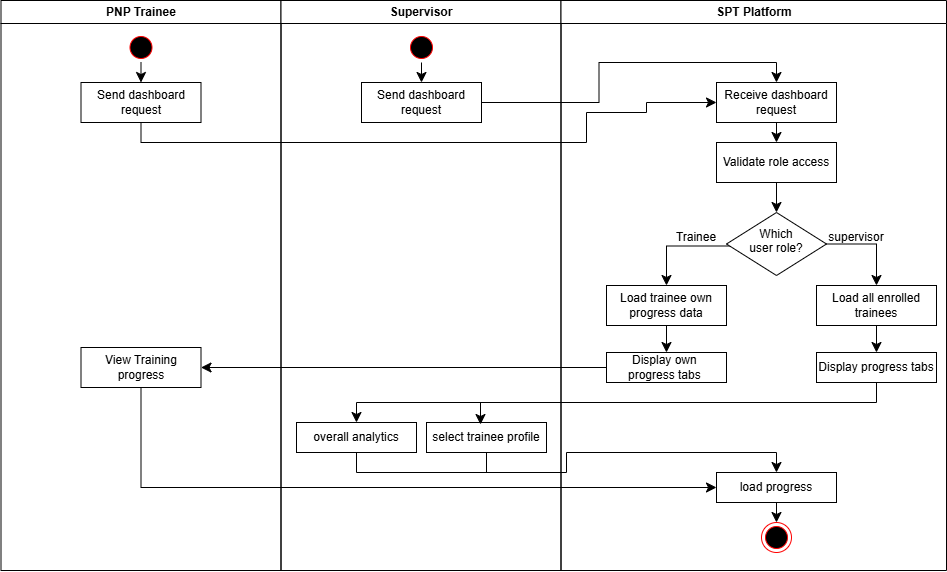

The diagram above was exported from draw.io. Its source (the exported page's mxGraphModel, read from the mxfile embedded in the PNG):
<mxGraphModel dx="1011" dy="1005" grid="1" gridSize="10" guides="1" tooltips="1" connect="1" arrows="1" fold="1" page="1" pageScale="1" pageWidth="1169" pageHeight="826" background="none" math="0" shadow="0">
  <root>
    <mxCell id="0" />
    <mxCell id="1" parent="0" />
    <mxCell id="2" parent="1" style="swimlane;whiteSpace=wrap" value="PNP Trainee" vertex="1">
      <mxGeometry height="570" width="280" x="164.5" y="128" as="geometry" />
    </mxCell>
    <mxCell id="IfH7qfe_nXtao6oDuNZg-56" edge="1" parent="2" source="5" style="edgeStyle=none;curved=1;rounded=0;curveGeometry=1;orthogonalLoop=1;jettySize=auto;html=1;exitX=0.5;exitY=1;exitDx=0;exitDy=0;entryX=0.5;entryY=0;entryDx=0;entryDy=0;fontSize=12;startSize=8;endSize=8;" target="IfH7qfe_nXtao6oDuNZg-54">
      <mxGeometry relative="1" as="geometry" />
    </mxCell>
    <mxCell id="5" parent="2" style="ellipse;shape=startState;fillColor=#000000;strokeColor=#ff0000;" value="" vertex="1">
      <mxGeometry height="30" width="30" x="125" y="32" as="geometry" />
    </mxCell>
    <mxCell id="IfH7qfe_nXtao6oDuNZg-54" parent="2" style="rounded=0;whiteSpace=wrap;html=1;" value="Send dashboard&lt;div&gt;request&lt;/div&gt;" vertex="1">
      <mxGeometry height="40" width="120" x="80" y="82" as="geometry" />
    </mxCell>
    <mxCell id="IfH7qfe_nXtao6oDuNZg-67" parent="2" style="rounded=0;whiteSpace=wrap;html=1;" value="View Training progress" vertex="1">
      <mxGeometry height="40" width="120" x="80" y="347" as="geometry" />
    </mxCell>
    <mxCell id="3" parent="1" style="swimlane;whiteSpace=wrap" value="Supervisor" vertex="1">
      <mxGeometry height="570" width="280" x="444.5" y="128" as="geometry" />
    </mxCell>
    <mxCell id="IfH7qfe_nXtao6oDuNZg-57" edge="1" parent="3" source="IfH7qfe_nXtao6oDuNZg-53" style="edgeStyle=none;curved=1;rounded=0;curveGeometry=1;orthogonalLoop=1;jettySize=auto;html=1;exitX=0.5;exitY=1;exitDx=0;exitDy=0;entryX=0.5;entryY=0;entryDx=0;entryDy=0;fontSize=12;startSize=8;endSize=8;" target="IfH7qfe_nXtao6oDuNZg-55">
      <mxGeometry relative="1" as="geometry" />
    </mxCell>
    <mxCell id="IfH7qfe_nXtao6oDuNZg-53" parent="3" style="ellipse;shape=startState;fillColor=#000000;strokeColor=#ff0000;" value="" vertex="1">
      <mxGeometry height="30" width="30" x="125.5" y="32" as="geometry" />
    </mxCell>
    <mxCell id="IfH7qfe_nXtao6oDuNZg-55" parent="3" style="rounded=0;whiteSpace=wrap;html=1;" value="Send dashboard&lt;div&gt;request&lt;/div&gt;" vertex="1">
      <mxGeometry height="40" width="120" x="80.5" y="82" as="geometry" />
    </mxCell>
    <mxCell id="IfH7qfe_nXtao6oDuNZg-69" parent="3" style="rounded=0;whiteSpace=wrap;html=1;" value="overall analytics" vertex="1">
      <mxGeometry height="30" width="120" x="15.5" y="422" as="geometry" />
    </mxCell>
    <mxCell id="IfH7qfe_nXtao6oDuNZg-77" edge="1" parent="3" source="IfH7qfe_nXtao6oDuNZg-73" style="edgeStyle=none;curved=1;rounded=0;curveGeometry=1;orthogonalLoop=1;jettySize=auto;html=1;exitX=0.5;exitY=1;exitDx=0;exitDy=0;fontSize=12;startSize=8;endSize=8;endArrow=none;endFill=0;">
      <mxGeometry relative="1" as="geometry">
        <mxPoint x="205.5" y="472" as="targetPoint" />
      </mxGeometry>
    </mxCell>
    <mxCell id="IfH7qfe_nXtao6oDuNZg-73" parent="3" style="rounded=0;whiteSpace=wrap;html=1;" value="select trainee profile" vertex="1">
      <mxGeometry height="30" width="120" x="145.5" y="422" as="geometry" />
    </mxCell>
    <mxCell id="4" parent="1" style="swimlane;whiteSpace=wrap" value="SPT Platform" vertex="1">
      <mxGeometry height="570" width="385.5" x="724.5" y="128" as="geometry" />
    </mxCell>
    <mxCell id="38" parent="4" style="ellipse;shape=endState;fillColor=#000000;strokeColor=#ff0000" value="" vertex="1">
      <mxGeometry height="30" width="30" x="200.5" y="522" as="geometry" />
    </mxCell>
    <mxCell id="IfH7qfe_nXtao6oDuNZg-63" edge="1" parent="4" source="IfH7qfe_nXtao6oDuNZg-60" style="edgeStyle=none;curved=1;rounded=0;curveGeometry=1;orthogonalLoop=1;jettySize=auto;html=1;exitX=0.5;exitY=1;exitDx=0;exitDy=0;fontSize=12;startSize=8;endSize=8;entryX=0.5;entryY=0;entryDx=0;entryDy=0;" target="IfH7qfe_nXtao6oDuNZg-65">
      <mxGeometry relative="1" as="geometry">
        <mxPoint x="105.33333333333348" y="352" as="targetPoint" />
      </mxGeometry>
    </mxCell>
    <mxCell id="IfH7qfe_nXtao6oDuNZg-60" parent="4" style="rounded=0;whiteSpace=wrap;html=1;" value="Load trainee own progress data" vertex="1">
      <mxGeometry height="40" width="120" x="45.5" y="285" as="geometry" />
    </mxCell>
    <mxCell id="IfH7qfe_nXtao6oDuNZg-44" edge="1" parent="4" source="IfH7qfe_nXtao6oDuNZg-41" style="edgeStyle=none;curved=1;rounded=0;curveGeometry=1;orthogonalLoop=1;jettySize=auto;html=1;exitX=0.5;exitY=1;exitDx=0;exitDy=0;entryX=0.5;entryY=0;entryDx=0;entryDy=0;fontSize=12;startSize=8;endSize=8;" target="IfH7qfe_nXtao6oDuNZg-43">
      <mxGeometry relative="1" as="geometry" />
    </mxCell>
    <mxCell id="IfH7qfe_nXtao6oDuNZg-41" parent="4" style="rounded=0;whiteSpace=wrap;html=1;" value="Receive dashboard&lt;div&gt;request&lt;/div&gt;" vertex="1">
      <mxGeometry height="40" width="120" x="155.5" y="82" as="geometry" />
    </mxCell>
    <mxCell id="IfH7qfe_nXtao6oDuNZg-47" edge="1" parent="4" source="IfH7qfe_nXtao6oDuNZg-43" style="edgeStyle=none;curved=1;rounded=0;curveGeometry=1;orthogonalLoop=1;jettySize=auto;html=1;exitX=0.5;exitY=1;exitDx=0;exitDy=0;entryX=0.5;entryY=0;entryDx=0;entryDy=0;fontSize=12;startSize=8;endSize=8;" target="IfH7qfe_nXtao6oDuNZg-46">
      <mxGeometry relative="1" as="geometry" />
    </mxCell>
    <mxCell id="IfH7qfe_nXtao6oDuNZg-43" parent="4" style="rounded=0;whiteSpace=wrap;html=1;" value="Validate role access" vertex="1">
      <mxGeometry height="40" width="120" x="155.5" y="142" as="geometry" />
    </mxCell>
    <mxCell id="IfH7qfe_nXtao6oDuNZg-48" edge="1" parent="4" style="edgeStyle=orthogonalEdgeStyle;rounded=0;orthogonalLoop=1;jettySize=auto;html=1;exitX=0;exitY=0.5;exitDx=0;exitDy=0;fontSize=12;startSize=8;endSize=8;entryX=0.5;entryY=0;entryDx=0;entryDy=0;" target="IfH7qfe_nXtao6oDuNZg-60">
      <mxGeometry relative="1" x="-0.4521" as="geometry">
        <mxPoint x="175.5" y="245.5" as="sourcePoint" />
        <mxPoint x="116" y="282" as="targetPoint" />
      </mxGeometry>
    </mxCell>
    <mxCell id="IfH7qfe_nXtao6oDuNZg-49" edge="1" parent="4" source="IfH7qfe_nXtao6oDuNZg-46" style="edgeStyle=orthogonalEdgeStyle;rounded=0;orthogonalLoop=1;jettySize=auto;html=1;exitX=1;exitY=0.5;exitDx=0;exitDy=0;fontSize=12;startSize=8;endSize=8;entryX=0.5;entryY=0;entryDx=0;entryDy=0;" target="IfH7qfe_nXtao6oDuNZg-61">
      <mxGeometry relative="1" x="-0.6262" as="geometry">
        <mxPoint x="316" y="272" as="targetPoint" />
      </mxGeometry>
    </mxCell>
    <mxCell id="IfH7qfe_nXtao6oDuNZg-46" parent="4" style="rhombus;whiteSpace=wrap;html=1;shapeInside=1;" value="Which user role?" vertex="1">
      <mxGeometry height="63" width="100" x="165.5" y="212" as="geometry" />
    </mxCell>
    <mxCell id="IfH7qfe_nXtao6oDuNZg-50" parent="4" style="text;html=1;whiteSpace=wrap;strokeColor=none;fillColor=none;align=center;verticalAlign=middle;rounded=0;" value="Trainee" vertex="1">
      <mxGeometry height="30" width="60" x="105.5" y="222" as="geometry" />
    </mxCell>
    <mxCell id="IfH7qfe_nXtao6oDuNZg-52" parent="4" style="text;html=1;whiteSpace=wrap;strokeColor=none;fillColor=none;align=center;verticalAlign=middle;rounded=0;" value="supervisor" vertex="1">
      <mxGeometry height="30" width="60" x="265.5" y="222" as="geometry" />
    </mxCell>
    <mxCell id="IfH7qfe_nXtao6oDuNZg-62" edge="1" parent="4" source="IfH7qfe_nXtao6oDuNZg-61" style="edgeStyle=none;curved=1;rounded=0;curveGeometry=1;orthogonalLoop=1;jettySize=auto;html=1;exitX=0.5;exitY=1;exitDx=0;exitDy=0;fontSize=12;startSize=8;endSize=8;entryX=0.5;entryY=0;entryDx=0;entryDy=0;" target="IfH7qfe_nXtao6oDuNZg-64">
      <mxGeometry relative="1" as="geometry">
        <mxPoint x="315.3333333333335" y="352" as="targetPoint" />
      </mxGeometry>
    </mxCell>
    <mxCell id="IfH7qfe_nXtao6oDuNZg-61" parent="4" style="rounded=0;whiteSpace=wrap;html=1;" value="Load all enrolled trainees" vertex="1">
      <mxGeometry height="40" width="120" x="255.5" y="285" as="geometry" />
    </mxCell>
    <mxCell id="IfH7qfe_nXtao6oDuNZg-64" parent="4" style="rounded=0;whiteSpace=wrap;html=1;" value="Display progress tabs" vertex="1">
      <mxGeometry height="30" width="120" x="255.5" y="352" as="geometry" />
    </mxCell>
    <mxCell id="IfH7qfe_nXtao6oDuNZg-65" parent="4" style="rounded=0;whiteSpace=wrap;html=1;" value="Display own&amp;nbsp;&lt;div&gt;progress tabs&amp;nbsp;&lt;/div&gt;" vertex="1">
      <mxGeometry height="30" width="120" x="45.5" y="352" as="geometry" />
    </mxCell>
    <mxCell id="IfH7qfe_nXtao6oDuNZg-71" edge="1" parent="4" source="IfH7qfe_nXtao6oDuNZg-70" style="edgeStyle=none;curved=1;rounded=0;curveGeometry=1;orthogonalLoop=1;jettySize=auto;html=1;exitX=0.5;exitY=1;exitDx=0;exitDy=0;entryX=0.5;entryY=0;entryDx=0;entryDy=0;fontSize=12;startSize=8;endSize=8;" target="38">
      <mxGeometry relative="1" as="geometry" />
    </mxCell>
    <mxCell id="IfH7qfe_nXtao6oDuNZg-70" parent="4" style="rounded=0;whiteSpace=wrap;html=1;" value="load progress" vertex="1">
      <mxGeometry height="30" width="120" x="155.5" y="472" as="geometry" />
    </mxCell>
    <mxCell id="IfH7qfe_nXtao6oDuNZg-58" edge="1" parent="1" source="IfH7qfe_nXtao6oDuNZg-55" style="edgeStyle=orthogonalEdgeStyle;rounded=0;orthogonalLoop=1;jettySize=auto;html=1;entryX=0.5;entryY=0;entryDx=0;entryDy=0;fontSize=12;startSize=8;endSize=8;" target="IfH7qfe_nXtao6oDuNZg-41">
      <mxGeometry relative="1" as="geometry" />
    </mxCell>
    <mxCell id="IfH7qfe_nXtao6oDuNZg-59" edge="1" parent="1" source="IfH7qfe_nXtao6oDuNZg-54" style="edgeStyle=orthogonalEdgeStyle;rounded=0;orthogonalLoop=1;jettySize=auto;html=1;exitX=0.5;exitY=1;exitDx=0;exitDy=0;fontSize=12;startSize=8;endSize=8;entryX=0;entryY=0.5;entryDx=0;entryDy=0;" target="IfH7qfe_nXtao6oDuNZg-41">
      <mxGeometry relative="1" x="0.0008" as="geometry">
        <Array as="points">
          <mxPoint x="304.5" y="270" />
          <mxPoint x="750" y="270" />
          <mxPoint x="750" y="240" />
          <mxPoint x="810" y="240" />
          <mxPoint x="810" y="230" />
        </Array>
        <mxPoint x="840" y="230" as="targetPoint" />
      </mxGeometry>
    </mxCell>
    <mxCell id="IfH7qfe_nXtao6oDuNZg-66" edge="1" parent="1" source="IfH7qfe_nXtao6oDuNZg-65" style="edgeStyle=none;curved=1;rounded=0;curveGeometry=1;orthogonalLoop=1;jettySize=auto;html=1;exitX=0;exitY=0.5;exitDx=0;exitDy=0;fontSize=12;startSize=8;endSize=8;entryX=1;entryY=0.5;entryDx=0;entryDy=0;" target="IfH7qfe_nXtao6oDuNZg-67">
      <mxGeometry relative="1" as="geometry">
        <mxPoint x="390" y="495" as="targetPoint" />
      </mxGeometry>
    </mxCell>
    <mxCell id="IfH7qfe_nXtao6oDuNZg-72" edge="1" parent="1" source="IfH7qfe_nXtao6oDuNZg-67" style="edgeStyle=orthogonalEdgeStyle;rounded=0;orthogonalLoop=1;jettySize=auto;html=1;exitX=0.5;exitY=1;exitDx=0;exitDy=0;fontSize=12;startSize=8;endSize=8;entryX=0;entryY=0.5;entryDx=0;entryDy=0;" target="IfH7qfe_nXtao6oDuNZg-70">
      <mxGeometry relative="1" as="geometry">
        <mxPoint x="304.83" y="620" as="targetPoint" />
      </mxGeometry>
    </mxCell>
    <mxCell id="IfH7qfe_nXtao6oDuNZg-74" edge="1" parent="1" source="IfH7qfe_nXtao6oDuNZg-64" style="edgeStyle=orthogonalEdgeStyle;rounded=0;orthogonalLoop=1;jettySize=auto;html=1;exitX=0.5;exitY=1;exitDx=0;exitDy=0;entryX=0.45;entryY=0.067;entryDx=0;entryDy=0;entryPerimeter=0;fontSize=12;startSize=8;endSize=8;" target="IfH7qfe_nXtao6oDuNZg-73">
      <mxGeometry relative="1" as="geometry">
        <Array as="points">
          <mxPoint x="1040" y="530" />
          <mxPoint x="644" y="530" />
        </Array>
      </mxGeometry>
    </mxCell>
    <mxCell id="IfH7qfe_nXtao6oDuNZg-75" edge="1" parent="1" style="endArrow=classic;html=1;rounded=0;fontSize=12;startSize=8;endSize=8;entryX=0.5;entryY=0;entryDx=0;entryDy=0;edgeStyle=orthogonalEdgeStyle;" target="IfH7qfe_nXtao6oDuNZg-69" value="">
      <mxGeometry height="50" relative="1" width="50" as="geometry">
        <mxPoint x="650" y="530" as="sourcePoint" />
        <mxPoint x="680" y="520" as="targetPoint" />
      </mxGeometry>
    </mxCell>
    <mxCell id="IfH7qfe_nXtao6oDuNZg-76" edge="1" parent="1" source="IfH7qfe_nXtao6oDuNZg-69" style="edgeStyle=orthogonalEdgeStyle;rounded=0;orthogonalLoop=1;jettySize=auto;html=1;exitX=0.5;exitY=1;exitDx=0;exitDy=0;entryX=0.5;entryY=0;entryDx=0;entryDy=0;fontSize=12;startSize=8;endSize=8;" target="IfH7qfe_nXtao6oDuNZg-70">
      <mxGeometry relative="1" as="geometry" />
    </mxCell>
  </root>
</mxGraphModel>